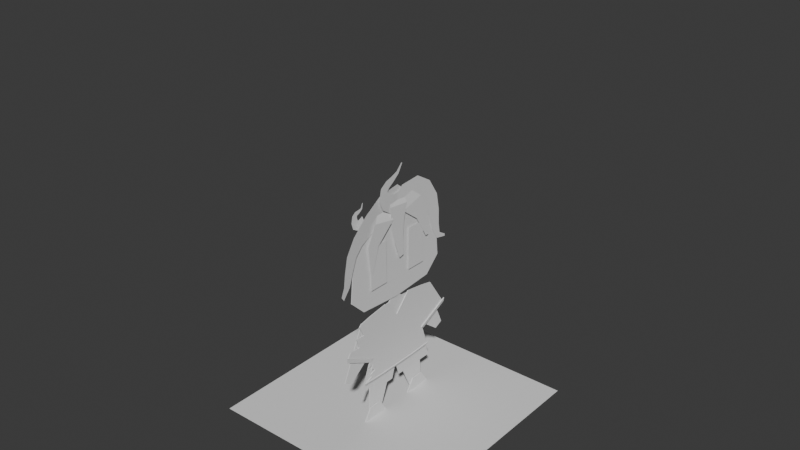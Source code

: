 # Source: 011_KuharuTestModelling_HairModelling.blend  (saved by Blender 5.0.118; exported with 4.5.12 LTS)
import bpy
from mathutils import Matrix  # noqa: F401  (used for matrix-valued properties, if any)

bpy.ops.wm.read_factory_settings(use_empty=True)
scene = bpy.context.scene
scene.name = 'Scene'

# ---- collections
col_mesh = bpy.data.collections.new('mesh'); scene.collection.children.link(col_mesh)
col_lights = bpy.data.collections.new('lights'); scene.collection.children.link(col_lights)
col_misc = bpy.data.collections.new('misc'); scene.collection.children.link(col_misc)

# ---- world
world_world = bpy.data.worlds.new('World'); scene.world = world_world
world_world.use_nodes = True; world_world.node_tree.nodes.clear()
_N = world_world.node_tree.nodes; _L = world_world.node_tree.links
n0 = _N.new('ShaderNodeOutputWorld'); n0.name = 'World Output'; n0.location = (300, 300)
n1 = _N.new('ShaderNodeBackground'); n1.name = 'Background'; n1.location = (10, 300)
n1.inputs[0].default_value = (0.05088, 0.05088, 0.05088, 1.0)
_L.new(n1.outputs[0], n0.inputs[0])
n0.is_active_output = True
world_world.color = (0.05088, 0.05088, 0.05088)
world_world.sun_shadow_jitter_overblur = 0.0

# ---- meshes
me_plane_001 = bpy.data.meshes.new('Plane.001')
me_plane_001.from_pydata([(0.01115, -0.428, 1.797), (0.01115, -0.3964, 1.068), (0.01115, 0.0, 1.871), (0.01115, 0.0, 1.038), (0.01115, -0.538, 1.206), (0.01115, -0.5031, 1.597), (0.01115, 0.0, 1.597), (0.01115, 0.0, 1.206), (0.01115, 0.428, 1.797), (0.01115, 0.3964, 1.068), (0.01115, 0.538, 1.206), (0.01115, 0.5031, 1.597)], [], [(4, 7, 6, 5), (4, 1, 3, 7), (0, 5, 6, 2), (10, 11, 6, 7), (10, 7, 3, 9), (8, 2, 6, 11)])
_uv = me_plane_001.uv_layers.new(name='UVMap')
_uv.uv.foreach_set('vector', [0.8115, 0.0002788, 0.8294, 0.2377, 0.6568, 0.2508, 0.64, 0.02872, 0.8115, 0.0002788, 0.8769, 0.05821, 0.9034, 0.2322, 0.8294, 0.2377, 0.554, 0.06857, 0.64, 0.02872, 0.6568, 0.2508, 0.5359, 0.2599, 0.8473, 0.4752, 0.6735, 0.4728, 0.6568, 0.2508, 0.8294, 0.2377, 0.8473, 0.4752, 0.8294, 0.2377, 0.9034, 0.2322, 0.9034, 0.4081, 0.5825, 0.4463, 0.5359, 0.2599, 0.6568, 0.2508, 0.6735, 0.4728])
me_plane_001.use_mirror_y = True
me_plane_001.update()
me_plane_002 = bpy.data.meshes.new('Plane.002')
me_plane_002.from_pydata([(0.01751, -0.1443, 0.3013), (0.01751, -0.1771, -0.3457), (0.01751, 0.0, 0.1443), (0.01751, 0.0, -0.3457), (0.01751, -0.4379, 0.2522), (0.02268, -0.6216, -0.0169), (0.02269, -0.3441, -0.1531), (0.01751, -0.326, -0.1128), (0.01751, -0.3993, -0.337), (0.01751, -0.1443, -0.08362), (0.01751, 0.0, -0.08362), (0.01751, -0.3256, 0.2753), (0.01751, -0.5924, 0.02046), (0.01751, 0.1443, 0.3013), (0.01751, 0.1771, -0.3457), (0.01751, 0.4379, 0.2522), (0.02268, 0.6216, -0.0169), (0.02269, 0.3441, -0.1531), (0.01751, 0.326, -0.1128), (0.01751, 0.3993, -0.337), (0.01751, 0.1443, -0.08362), (0.01751, 0.3256, 0.2753), (0.01751, 0.5924, 0.02046), (0.01751, -0.3568, -0.207), (0.01751, -0.3039, -0.1916), (0.01751, -0.3239, -0.237), (0.01751, -0.2748, -0.2561), (0.01751, -0.3339, -0.2807), (0.01751, -0.3257, -0.3088), (0.01751, -0.4603, 0.2312), (0.01751, -0.5724, 0.04968), (0.01751, -0.4611, 0.04643), (0.01751, -0.4965, 0.1364), (0.01751, -0.4093, 0.1364), (0.0295, -0.6199, 0.0208), (0.0295, -0.3123, -0.1303), (0.0295, 0.6199, 0.0208), (0.0295, 0.3123, -0.1303), (0.01751, -0.1796, -0.3611), (0.01751, 0.0, -0.3611), (0.01751, -0.405, -0.3524), (0.01751, 0.1796, -0.3611), (0.01751, 0.405, -0.3524), (0.02619, -0.1809, -0.339), (0.02619, 0.0, -0.339), (0.02619, -0.408, -0.3301), (0.02619, 0.1809, -0.339), (0.02619, 0.408, -0.3301)], [], [(9, 1, 3, 10), (0, 9, 10, 2), (9, 24, 25, 26), (0, 11, 7, 9), (5, 6, 7, 12), (20, 10, 3, 14), (13, 2, 10, 20), (14, 19, 18, 20), (13, 20, 18, 21), (16, 22, 18, 17), (21, 18, 22, 15), (1, 9, 26), (7, 11, 33), (12, 7, 31, 30), (7, 23, 24, 9), (28, 8, 1), (26, 27, 28, 1), (31, 7, 33, 32), (4, 29, 33, 11), (16, 36, 37, 17), (6, 35, 34, 5), (1, 8, 40, 38), (14, 3, 39, 41), (19, 14, 41, 42), (3, 1, 38, 39), (41, 46, 44, 39), (39, 44, 43, 38), (42, 47, 46, 41), (38, 43, 45, 40)])
_uv = me_plane_002.uv_layers.new(name='UVMap')
_uv.uv.foreach_set('vector', [0.365, 0.3574, 0.249, 0.3719, 0.249, 0.2936, 0.365, 0.2936, 0.5353, 0.3574, 0.365, 0.3574, 0.365, 0.2936, 0.4659, 0.2936, 0.365, 0.3574, 0.3172, 0.4281, 0.2971, 0.4369, 0.2886, 0.4152, 0.5353, 0.3574, 0.5238, 0.4377, 0.352, 0.4379, 0.365, 0.3574, 0.4228, 0.5868, 0.3346, 0.4457, 0.352, 0.4379, 0.4357, 0.5709, 0.365, 0.2297, 0.365, 0.2936, 0.249, 0.2936, 0.249, 0.2152, 0.5353, 0.2297, 0.4659, 0.2936, 0.365, 0.2936, 0.365, 0.2297, 0.249, 0.2152, 0.2528, 0.1168, 0.352, 0.1492, 0.365, 0.2297, 0.5353, 0.2297, 0.365, 0.2297, 0.352, 0.1492, 0.5238, 0.1494, 0.4228, 0.0002788, 0.4357, 0.01621, 0.352, 0.1492, 0.3346, 0.1414, 0.5238, 0.1494, 0.352, 0.1492, 0.4357, 0.01621, 0.5136, 0.09975, 0.249, 0.3719, 0.365, 0.3574, 0.2886, 0.4152, 0.352, 0.4379, 0.5238, 0.4377, 0.4603, 0.494, 0.4357, 0.5709, 0.352, 0.4379, 0.4398, 0.5218, 0.4464, 0.5594, 0.352, 0.4379, 0.3104, 0.4515, 0.3172, 0.4281, 0.365, 0.3574, 0.2653, 0.4377, 0.2528, 0.4703, 0.249, 0.3719, 0.2886, 0.4152, 0.2778, 0.4413, 0.2653, 0.4377, 0.249, 0.3719, 0.4398, 0.5218, 0.352, 0.4379, 0.4603, 0.494, 0.4591, 0.523, 0.5136, 0.4874, 0.5043, 0.4973, 0.4603, 0.494, 0.5238, 0.4377, 0.4228, 0.0002788, 0.4228, 0.0002788, 0.3346, 0.1414, 0.3346, 0.1414, 0.3346, 0.4457, 0.3346, 0.4457, 0.4228, 0.5868, 0.4228, 0.5868, 0.249, 0.3719, 0.2528, 0.4703, 0.2528, 0.4703, 0.249, 0.3719, 0.249, 0.2152, 0.249, 0.2936, 0.249, 0.2936, 0.249, 0.2152, 0.2528, 0.1168, 0.249, 0.2152, 0.249, 0.2152, 0.2528, 0.1168, 0.249, 0.2936, 0.249, 0.3719, 0.249, 0.3719, 0.249, 0.2936, 0.249, 0.2152, 0.249, 0.2152, 0.249, 0.2936, 0.249, 0.2936, 0.249, 0.2936, 0.249, 0.2936, 0.249, 0.3719, 0.249, 0.3719, 0.2528, 0.1168, 0.2528, 0.1168, 0.249, 0.2152, 0.249, 0.2152, 0.249, 0.3719, 0.249, 0.3719, 0.2528, 0.4703, 0.2528, 0.4703])
me_plane_002.use_mirror_y = True
me_plane_002.update()
me_plane_003 = bpy.data.meshes.new('Plane.003')
me_plane_003.from_pydata([(0.8972, -1.694, -4.766e-07), (2.404, -2.234, -2.79e-07), (0.8972, 1.694, -2.622e-07), (2.404, 2.234, 3.648e-09), (0.8972, 4.675e-14, -3.694e-07), (2.404, -0.2106, -1.51e-07), (1.712, -1.983, -3.695e-07), (1.712, 1.983, -1.186e-07), (1.712, 2.484e-14, -2.441e-07), (2.404, 0.2106, -1.243e-07), (2.404, -2.086, -2.696e-07), (2.404, -1.332, -2.219e-07), (2.016, -1.891, -3.169e-07), (2.183, -1.834, -2.878e-07), (2.004, -1.628, -3.021e-07), (2.187, -1.538, -2.684e-07), (2.029, -1.405, -2.843e-07)], [], [(8, 9, 3, 7), (6, 14, 16), (0, 6, 8, 4), (4, 8, 7, 2), (1, 10, 12), (6, 1, 12), (12, 13, 14), (5, 8, 16), (8, 6, 16), (16, 11, 5), (14, 15, 16), (6, 12, 14)])
_uv = me_plane_003.uv_layers.new(name='UVMap')
_uv.uv.foreach_set('vector', [0.1488, 0.4073, 0.2749, 0.4457, 0.2749, 0.8144, 0.1488, 0.7687, 0.1488, 0.04601, 0.202, 0.1107, 0.2065, 0.1514, 0.0002789, 0.0986, 0.1488, 0.04601, 0.1488, 0.4073, 0.0002789, 0.4073, 0.0002789, 0.4073, 0.1488, 0.4073, 0.1488, 0.7687, 0.0002789, 0.7161, 0.2749, 0.0002789, 0.2749, 0.02728, 0.2043, 0.06274, 0.1488, 0.04601, 0.2749, 0.0002789, 0.2043, 0.06274, 0.2043, 0.06274, 0.2345, 0.07308, 0.202, 0.1107, 0.2749, 0.369, 0.1488, 0.4073, 0.2065, 0.1514, 0.1488, 0.4073, 0.1488, 0.04601, 0.2065, 0.1514, 0.2065, 0.1514, 0.2749, 0.1647, 0.2749, 0.369, 0.202, 0.1107, 0.2353, 0.127, 0.2065, 0.1514, 0.1488, 0.04601, 0.2043, 0.06274, 0.202, 0.1107])
me_plane_003.update()
me_plane_006 = bpy.data.meshes.new('Plane.006')
me_plane_006.from_pydata([(2.909e-08, -0.4163, 0.9652), (3.874e-08, -0.2016, 0.7251), (1.998e-09, -0.6235, 0.497), (3.219e-10, -0.5463, 0.459), (3.874e-08, -0.3, 0.9813), (1.234e-08, -0.07854, 1.007), (0.0, -0.3259, 0.4397), (0.0, -0.08532, 0.4397), (0.0, 0.0, 0.4397), (2.98e-09, 0.0, 1.007), (0.0, 0.08532, 0.4397), (0.0, 0.3259, 0.4397), (1.234e-08, 0.07854, 1.007), (3.874e-08, 0.3, 0.9813), (1.234e-08, 0.04674, 1.042), (2.98e-09, 0.0, 1.042), (1.234e-08, 0.04674, 1.068), (2.98e-09, 0.0, 1.068), (1.234e-08, -0.04674, 1.068), (1.234e-08, -0.04674, 1.042), (-0.01041, -0.3211, 0.5197), (-0.01041, -0.01482, 0.4576), (0.005886, -0.3406, -0.0001113), (0.005886, -0.2096, -0.0001113), (-0.01041, 0.3211, 0.5197), (-0.01041, 0.01482, 0.4576), (0.005886, 0.3406, -0.0001113), (0.005886, 0.2096, -0.0001113), (2.909e-08, 0.4163, 0.9652), (3.874e-08, 0.2016, 0.7251), (1.998e-09, 0.6235, 0.497), (3.219e-10, 0.5463, 0.459)], [], [(0, 2, 3, 1), (4, 6, 7, 5), (5, 7, 8, 9), (12, 9, 8, 10), (13, 12, 10, 11), (12, 14, 15, 9), (14, 16, 17, 15), (19, 15, 17, 18), (5, 9, 15, 19), (20, 22, 23, 21), (24, 25, 27, 26), (28, 29, 31, 30)])
_uv = me_plane_006.uv_layers.new(name='UVMap')
_uv.uv.foreach_set('vector', [0.9163, 0.7086, 0.8147, 0.5063, 0.9831, 0.4757, 0.9831, 0.7383, 0.5745, 0.4872, 0.8141, 0.4757, 0.8141, 0.5822, 0.563, 0.5852, 0.563, 0.5852, 0.8141, 0.5822, 0.8141, 0.62, 0.563, 0.62, 0.563, 0.6548, 0.563, 0.62, 0.8141, 0.62, 0.8141, 0.6578, 0.5745, 0.7528, 0.563, 0.6548, 0.8141, 0.6578, 0.8141, 0.7642, 0.563, 0.6548, 0.5477, 0.6407, 0.5477, 0.62, 0.563, 0.62, 0.5477, 0.6407, 0.5359, 0.6407, 0.5359, 0.62, 0.5477, 0.62, 0.5477, 0.5993, 0.5477, 0.62, 0.5359, 0.62, 0.5359, 0.5993, 0.563, 0.5852, 0.563, 0.62, 0.5477, 0.62, 0.5477, 0.5993, 0.5363, 0.9997, 0.5359, 0.7648, 0.668, 0.7916, 0.6746, 0.9997, 0.953, 0.9738, 0.8147, 0.974, 0.821, 0.7658, 0.953, 0.7389, 0.3423, 0.8202, 0.2755, 0.8499, 0.2755, 0.5874, 0.4439, 0.618])
me_plane_006.use_mirror_y = True
me_plane_006.update()
me_plane_007 = bpy.data.meshes.new('Plane.007')
me_plane_007.from_pydata([(0.01483, -0.4073, 0.0001227), (0.01483, -0.1429, 0.0001227), (0.01483, -0.3343, 0.112), (0.01483, -0.2159, 0.112), (0.01483, 0.4073, 0.0001227), (0.01483, 0.1429, 0.0001227), (0.01483, 0.3343, 0.112), (0.01483, 0.2159, 0.112)], [], [(3, 2, 0, 1), (7, 5, 4, 6)])
_uv = me_plane_007.uv_layers.new(name='UVMap')
_uv.uv.foreach_set('vector', [0.5167, 0.8057, 0.5167, 0.8821, 0.4445, 0.9292, 0.4445, 0.7586, 0.5167, 0.7109, 0.4445, 0.758, 0.4445, 0.5874, 0.5167, 0.6345])
me_plane_007.use_mirror_y = True
me_plane_007.update()
me_plane_008 = bpy.data.meshes.new('Plane.008')
me_plane_008.from_pydata([(0.02652, -0.3219, 1.611), (0.02652, -0.2296, 1.611), (0.02652, -0.3219, 1.421), (0.02652, -0.3219, 1.232), (0.02652, -0.2296, 1.421), (0.02652, -0.1373, 1.421), (0.02652, -0.2296, 1.232), (0.02652, -0.1373, 1.232), (0.02652, -0.1373, 1.611), (0.02652, 0.3219, 1.611), (0.02652, 0.2296, 1.611), (0.02652, 0.3219, 1.421), (0.02652, 0.3219, 1.232), (0.02652, 0.2296, 1.421), (0.02652, 0.1373, 1.421), (0.02652, 0.2296, 1.232), (0.02652, 0.1373, 1.232), (0.02652, 0.1373, 1.611)], [], [(0, 2, 4, 1), (2, 3, 6, 4), (1, 4, 5, 8), (4, 6, 7, 5), (9, 10, 13, 11), (11, 13, 15, 12), (10, 17, 14, 13), (13, 14, 16, 15)])
_uv = me_plane_008.uv_layers.new(name='UVMap')
_uv.uv.foreach_set('vector', [0.6751, 0.9287, 0.6751, 0.8467, 0.7123, 0.8467, 0.7123, 0.9287, 0.6751, 0.8467, 0.6751, 0.7648, 0.7123, 0.7648, 0.7123, 0.8467, 0.7123, 0.9287, 0.7123, 0.8467, 0.7496, 0.8467, 0.7496, 0.9287, 0.7123, 0.8467, 0.7123, 0.7648, 0.7496, 0.7648, 0.7496, 0.8467, 0.9783, 0.1641, 0.9411, 0.1641, 0.9411, 0.08221, 0.9783, 0.08221, 0.9783, 0.08221, 0.9411, 0.08221, 0.9411, 0.0002791, 0.9783, 0.000279, 0.9411, 0.1641, 0.9039, 0.1641, 0.9039, 0.08221, 0.9411, 0.08221, 0.9411, 0.08221, 0.9039, 0.08221, 0.9039, 0.0002791, 0.9411, 0.0002791])
me_plane_008.update()
me_plane_013 = bpy.data.meshes.new('Plane.013')
me_plane_013.from_pydata([(-1.0, -1.0, 0.0), (1.0, -1.0, 0.0), (-1.0, 1.0, 0.0), (1.0, 1.0, 0.0)], [], [(0, 1, 3, 2)])
_uv = me_plane_013.uv_layers.new(name='UVMap')
_uv.uv.foreach_set('vector', [0.0, 0.0, 1.0, 0.0, 1.0, 1.0, 0.0, 1.0])
me_plane_013.update()
me_plane_014 = bpy.data.meshes.new('Plane.014')
me_plane_014.from_pydata([(0.0241, -0.101, -0.0008621), (0.0241, -0.02478, -0.4738), (0.0241, 0.101, -0.0008621), (0.0241, 0.02478, -0.4738), (-0.009914, -0.08433, 0.08951), (-0.009914, 0.08433, 0.08951), (0.0241, -0.07557, -0.1585), (0.0241, -0.05018, -0.3162), (0.0241, 0.05018, -0.3162), (0.0241, 0.07557, -0.1585)], [], [(7, 1, 3, 8), (0, 2, 5, 4), (0, 6, 9, 2), (6, 7, 8, 9)])
_uv = me_plane_014.uv_layers.new(name='UVMap')
_uv.uv.foreach_set('vector', [0.5049, 0.07679, 0.7574, 0.1152, 0.7574, 0.8848, 0.5049, 0.9232, 0.0, 0.0, 0.0, 1.0, 0.0, 1.0, 0.0, 0.0, 0.0, 0.0, 0.2525, 0.0384, 0.2525, 0.9616, 0.0, 1.0, 0.2525, 0.0384, 0.5049, 0.07679, 0.5049, 0.9232, 0.2525, 0.9616])
me_plane_014.update()
me_plane_015 = bpy.data.meshes.new('Plane.015')
me_plane_015.from_pydata([(0.02946, -0.2817, -0.05998), (0.01842, -0.3298, -0.4711), (0.02941, -0.07064, -0.09996), (0.01842, -0.3006, -0.4814), (0.0219, 0.2823, -0.01939), (0.0219, 0.3829, -0.4086), (0.0219, 0.06384, -0.07784), (0.0219, 0.3503, -0.4095), (-0.002317, -0.2197, -0.00162), (-0.002317, -0.07688, -0.02877), (0.02394, -0.3618, -0.24), (0.02392, -0.2417, -0.2651), (0.006907, 0.1802, 0.06096), (0.006907, 0.06788, 0.03089), (0.0219, 0.3707, -0.1669), (0.0219, 0.2301, -0.2065)], [], [(10, 1, 3, 11), (14, 15, 7, 5), (0, 2, 9, 8), (0, 10, 11, 2), (6, 4, 12, 13), (4, 6, 15, 14)])
_uv = me_plane_015.uv_layers.new(name='UVMap')
_uv.uv.foreach_set('vector', [0.5535, 0.08237, 1.047, 0.1558, 1.051, 0.8334, 0.5557, 0.9119, 0.4286, 0.06057, 0.4305, 0.9314, 1.051, 0.8325, 1.046, 0.1479, 0.06037, 0.008984, 0.06061, 0.9904, 0.0, 1.0, 0.0, 0.0, 0.06037, 0.008984, 0.5535, 0.08237, 0.5557, 0.9119, 0.06061, 0.9904, 0.0, 1.0, 0.0, 0.0, 0.0, 0.0, 0.0, 1.0, 0.0, 0.0, 0.0, 1.0, 0.4305, 0.9314, 0.4286, 0.06057])
me_plane_015.update()

# ---- curves / text
cu_b_ziercurve = bpy.data.curves.new('BézierCurve', 'CURVE')
cu_b_ziercurve.dimensions = '3D'
_sp = cu_b_ziercurve.splines.new('BEZIER'); _sp.bezier_points.add(2)
_sp.bezier_points.foreach_set('co', [-0.01244, 0.06158, -0.07481, 0.01799, -0.4726, -0.1391, 0.01799, -0.6561, -0.5594])
_sp.bezier_points.foreach_set('handle_left', [-0.01244, 0.152, -0.2734, 0.01114, -0.3039, -0.01351, 0.01799, -0.5614, -0.4871])
_sp.bezier_points.foreach_set('handle_right', [-0.01244, -0.02888, 0.1238, 0.02382, -0.6162, -0.2459, 0.01799, -0.7509, -0.6317])
for _p, _l, _r in zip(_sp.bezier_points, ['ALIGNED', 'AUTO', 'ALIGNED'], ['ALIGNED', 'AUTO', 'ALIGNED']): _p.handle_left_type = _l; _p.handle_right_type = _r
_sp.bezier_points.foreach_set('radius', [1.522, 0.6409, 0.2163])
_sp.order_u = 0
_sp.order_v = 0
_sp.resolution_u = 4
cu_b_ziercurve.use_path = True
cu_b_ziercurve.extrude = 0.12
cu_b_ziercurve.resolution_u = 4
cu_b_ziercurve.fill_mode = 'FULL'
cu_b_ziercurve_001 = bpy.data.curves.new('BézierCurve.001', 'CURVE')
cu_b_ziercurve_001.dimensions = '3D'
_sp = cu_b_ziercurve_001.splines.new('BEZIER'); _sp.bezier_points.add(2)
_sp.bezier_points.foreach_set('co', [0.007845, 0.03842, -0.06861, 0.007845, 0.4369, -0.1249, 0.007845, 0.6225, -0.516])
_sp.bezier_points.foreach_set('handle_left', [0.007845, -0.05203, -0.2672, 0.007845, 0.3425, 0.06294, 0.007845, 0.4509, -0.5313])
_sp.bezier_points.foreach_set('handle_right', [0.007845, 0.1289, 0.13, 0.007845, 0.5173, -0.2849, 0.007845, 0.7942, -0.5006])
for _p, _l, _r in zip(_sp.bezier_points, ['ALIGNED', 'ALIGNED', 'ALIGNED'], ['ALIGNED', 'ALIGNED', 'ALIGNED']): _p.handle_left_type = _l; _p.handle_right_type = _r
_sp.bezier_points.foreach_set('radius', [1.225, 0.6512, 0.09144])
_sp.bezier_points.foreach_set('tilt', [3.142, 3.142, 3.142])
_sp.order_u = 0
_sp.order_v = 0
_sp.resolution_u = 4
cu_b_ziercurve_001.use_path = True
cu_b_ziercurve_001.extrude = 0.12
cu_b_ziercurve_001.resolution_u = 4
cu_b_ziercurve_001.fill_mode = 'FULL'
cu_b_ziercurve_002 = bpy.data.curves.new('BézierCurve.002', 'CURVE')
cu_b_ziercurve_002.dimensions = '3D'
cu_b_ziercurve_002.use_path = True
cu_b_ziercurve_002.extrude = 0.12
cu_b_ziercurve_002.resolution_u = 4
cu_b_ziercurve_002.fill_mode = 'FULL'
cu_b_ziercurve_003 = bpy.data.curves.new('BézierCurve.003', 'CURVE')
cu_b_ziercurve_003.dimensions = '3D'
_sp = cu_b_ziercurve_003.splines.new('BEZIER'); _sp.bezier_points.add(2)
_sp.bezier_points.foreach_set('co', [0.003942, 0.05372, 0.01616, 0.01972, -0.1644, 0.1826, 0.001348, 0.06572, 0.333])
_sp.bezier_points.foreach_set('handle_left', [-0.01098, 0.2229, 0.03253, 0.02355, -0.2079, 0.1161, -0.005172, 0.02076, 0.2122])
_sp.bezier_points.foreach_set('handle_right', [0.01886, -0.1154, -0.0002209, 0.01645, -0.1274, 0.2391, 0.007867, 0.1107, 0.4537])
for _p, _l, _r in zip(_sp.bezier_points, ['ALIGNED', 'ALIGNED', 'ALIGNED'], ['ALIGNED', 'ALIGNED', 'ALIGNED']): _p.handle_left_type = _l; _p.handle_right_type = _r
_sp.bezier_points.foreach_set('radius', [0.7496, 0.3984, 0.05594])
_sp.bezier_points.foreach_set('tilt', [3.142, 3.142, 3.142])
_sp.order_u = 0
_sp.order_v = 0
_sp.resolution_u = 4
cu_b_ziercurve_003.use_path = True
cu_b_ziercurve_003.extrude = 0.12
cu_b_ziercurve_003.resolution_u = 4
cu_b_ziercurve_003.fill_mode = 'FULL'
cu_b_ziercurve_004 = bpy.data.curves.new('BézierCurve.004', 'CURVE')
cu_b_ziercurve_004.dimensions = '3D'
_sp = cu_b_ziercurve_004.splines.new('BEZIER'); _sp.bezier_points.add(2)
_sp.bezier_points.foreach_set('co', [1.385e-17, -0.03394, 0.06153, 2.39e-17, -0.1411, 0.1347, 1.929e-17, -0.04925, 0.217])
_sp.bezier_points.foreach_set('handle_left', [1.606e-17, 0.06845, 0.109, 2.029e-17, -0.1538, 0.08343, 1.301e-17, -0.05085, 0.1315])
_sp.bezier_points.foreach_set('handle_right', [1.164e-17, -0.1363, 0.01406, 2.697e-17, -0.1304, 0.1783, 2.556e-17, -0.04764, 0.3026])
for _p, _l, _r in zip(_sp.bezier_points, ['ALIGNED', 'ALIGNED', 'ALIGNED'], ['ALIGNED', 'ALIGNED', 'ALIGNED']): _p.handle_left_type = _l; _p.handle_right_type = _r
_sp.bezier_points.foreach_set('radius', [0.4281, 0.2275, 0.03194])
_sp.bezier_points.foreach_set('tilt', [3.142, 3.142, 3.142])
_sp.order_u = 0
_sp.order_v = 0
_sp.resolution_u = 4
cu_b_ziercurve_004.use_path = True
cu_b_ziercurve_004.extrude = 0.12
cu_b_ziercurve_004.resolution_u = 4
cu_b_ziercurve_004.fill_mode = 'FULL'

# ---- objects
ob_plane_001 = bpy.data.objects.new('Plane.001', me_plane_001)
ob_plane_002 = bpy.data.objects.new('Plane.002', me_plane_002)
ob_plane_003 = bpy.data.objects.new('Plane.003', me_plane_003)
ob_plane_006 = bpy.data.objects.new('Plane.006', me_plane_006)
ob_plane_007 = bpy.data.objects.new('Plane.007', me_plane_007)
ob_plane_008 = bpy.data.objects.new('Plane.008', me_plane_008)
ob_plane = bpy.data.objects.new('Plane', me_plane_013)
ob_plane_004 = bpy.data.objects.new('Plane.004', me_plane_014)
ob_plane_005 = bpy.data.objects.new('Plane.005', me_plane_015)
ob_b_ziercurve = bpy.data.objects.new('BézierCurve', cu_b_ziercurve)
ob_b_ziercurve_001 = bpy.data.objects.new('BézierCurve.001', cu_b_ziercurve_001)
ob_b_ziercurve_002 = bpy.data.objects.new('BézierCurve.002', cu_b_ziercurve_002)
ob_b_ziercurve_003 = bpy.data.objects.new('BézierCurve.003', cu_b_ziercurve_003)
ob_b_ziercurve_004 = bpy.data.objects.new('BézierCurve.004', cu_b_ziercurve_004)

# ---- transforms, parenting, visibility, modifiers, constraints
ob_plane_001.location = (0.0, 0.0, 0.0)
ob_plane_001.use_mesh_mirror_y = True
_m = ob_plane_001.modifiers.new('Solidify', 'SOLIDIFY')
_m.thickness = 0.008
ob_plane_002.location = (1.49e-09, 2.98e-08, 0.7235)
ob_plane_002.use_mesh_mirror_y = True
_m = ob_plane_002.modifiers.new('Solidify', 'SOLIDIFY')
_m.thickness = 0.008
ob_plane_003.location = (1.49e-09, 2.98e-08, 0.7235)
ob_plane_003.rotation_euler = (-1.344e-07, 1.571, 0.0)
ob_plane_003.scale = (0.2, 0.2, 0.2)
_m = ob_plane_003.modifiers.new('Solidify', 'SOLIDIFY')
_m.thickness = 0.008
ob_plane_006.location = (0.0, 0.0, 0.0)
ob_plane_006.use_mesh_mirror_y = True
_m = ob_plane_006.modifiers.new('Solidify', 'SOLIDIFY')
_m.thickness = 0.008
ob_plane_007.location = (0.0, 0.0, 0.0)
ob_plane_007.use_mesh_mirror_y = True
_m = ob_plane_007.modifiers.new('Solidify', 'SOLIDIFY')
_m.thickness = 0.008
ob_plane_008.location = (0.0, 0.0, 0.0)
ob_plane.location = (0.0, 0.0, 0.0)
ob_plane_004.location = (0.01115, 0.0, 1.871)
ob_plane_004.rotation_euler = (-0.1163, -2.577e-17, 1.501e-18)
_m = ob_plane_004.modifiers.new('SimpleDeform', 'SIMPLE_DEFORM')
_m.deform_method = 'BEND'
_m.factor = 0.4707
_m.angle = 0.4707
ob_plane_005.location = (0.01115, 0.0, 1.871)
ob_b_ziercurve.location = (0.01115, 0.0, 1.871)
ob_b_ziercurve_001.location = (0.01115, 0.0, 1.871)
ob_b_ziercurve_002.location = (0.01115, 0.0, 1.871)
ob_b_ziercurve_003.location = (0.01115, 0.0, 1.871)
ob_b_ziercurve_004.location = (-0.006064, -0.3248, 1.798)

# ---- collection membership
col_misc.objects.link(ob_plane_001)
col_misc.objects.link(ob_plane_002)
col_misc.objects.link(ob_plane_003)
col_misc.objects.link(ob_plane_006)
col_misc.objects.link(ob_plane_007)
col_misc.objects.link(ob_plane_008)
col_misc.objects.link(ob_plane)
col_misc.objects.link(ob_plane_004)
col_misc.objects.link(ob_plane_005)
col_misc.objects.link(ob_b_ziercurve)
col_misc.objects.link(ob_b_ziercurve_001)
col_misc.objects.link(ob_b_ziercurve_002)
col_misc.objects.link(ob_b_ziercurve_003)
col_misc.objects.link(ob_b_ziercurve_004)

# ---- scene / render settings (as saved in the file)
scene.frame_start = 1; scene.frame_end = 250; scene.frame_set(1)
scene.render.engine = 'BLENDER_EEVEE_NEXT'
scene.render.bake_bias = 0.0
scene.render.bake_samples = 0
scene.cycles.feature_set = 'EXPERIMENTAL'
bpy.context.view_layer.update()

# ---- added for rendering (the .blend has no active camera and no usable light): camera, sun
cam_auto = bpy.data.cameras.new('AutoCamera')
cam_auto.lens = 50.0
cam_auto.sensor_width = 36.0
cam_auto.clip_end = 1000.0
ob_auto_camera = bpy.data.objects.new('AutoCamera', cam_auto)
scene.collection.objects.link(ob_auto_camera)
ob_auto_camera.location = (5.02802, -5.9736, 5.68227)
ob_auto_camera.rotation_euler = (1.09748, -7.21219e-08, 0.694738)
scene.camera = ob_auto_camera
light_auto_sun = bpy.data.lights.new('AutoSun', 'SUN')
light_auto_sun.energy = 3.0
light_auto_sun.angle = 0.0523599
ob_auto_sun = bpy.data.objects.new('AutoSun', light_auto_sun)
scene.collection.objects.link(ob_auto_sun)
ob_auto_sun.rotation_euler = (0.872665, 0.174533, 0.523599)
bpy.context.view_layer.update()

